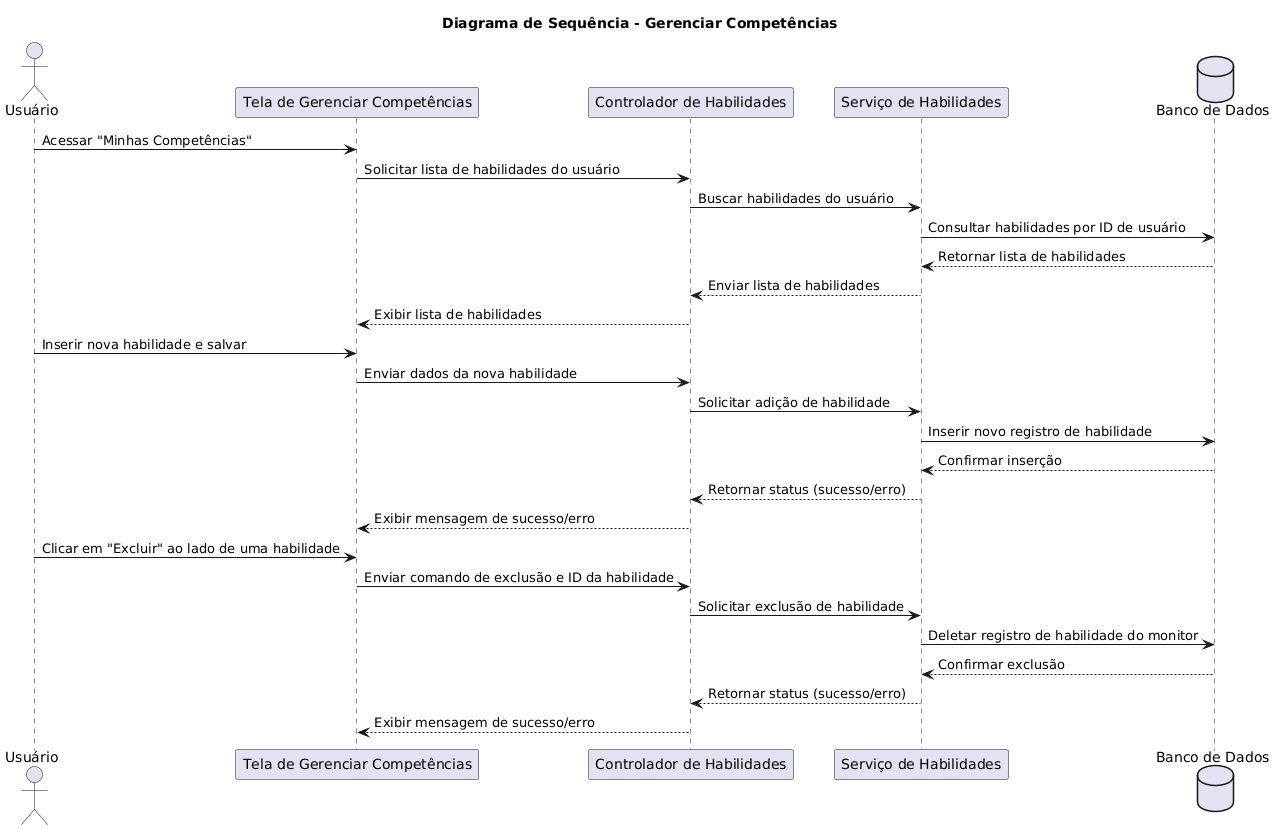

The diagram above was rendered by PlantUML. Its source (embedded in the PNG):
@startuml
title Diagrama de Sequência - Gerenciar Competências

actor "Usuário" as User
participant "Tela de Gerenciar Competências" as UI
participant "Controlador de Habilidades" as Controller
participant "Serviço de Habilidades" as Service
database "Banco de Dados" as DB

' Ação de listar as competências
User -> UI: Acessar "Minhas Competências"
UI -> Controller: Solicitar lista de habilidades do usuário
Controller -> Service: Buscar habilidades do usuário
Service -> DB: Consultar habilidades por ID de usuário
DB --> Service: Retornar lista de habilidades
Service --> Controller: Enviar lista de habilidades
Controller --> UI: Exibir lista de habilidades

' Ação de adicionar uma nova competência
User -> UI: Inserir nova habilidade e salvar
UI -> Controller: Enviar dados da nova habilidade
Controller -> Service: Solicitar adição de habilidade
Service -> DB: Inserir novo registro de habilidade
DB --> Service: Confirmar inserção
Service --> Controller: Retornar status (sucesso/erro)
Controller --> UI: Exibir mensagem de sucesso/erro

' Ação de excluir uma competência
User -> UI: Clicar em "Excluir" ao lado de uma habilidade
UI -> Controller: Enviar comando de exclusão e ID da habilidade
Controller -> Service: Solicitar exclusão de habilidade
Service -> DB: Deletar registro de habilidade do monitor
DB --> Service: Confirmar exclusão
Service --> Controller: Retornar status (sucesso/erro)
Controller --> UI: Exibir mensagem de sucesso/erro
@enduml